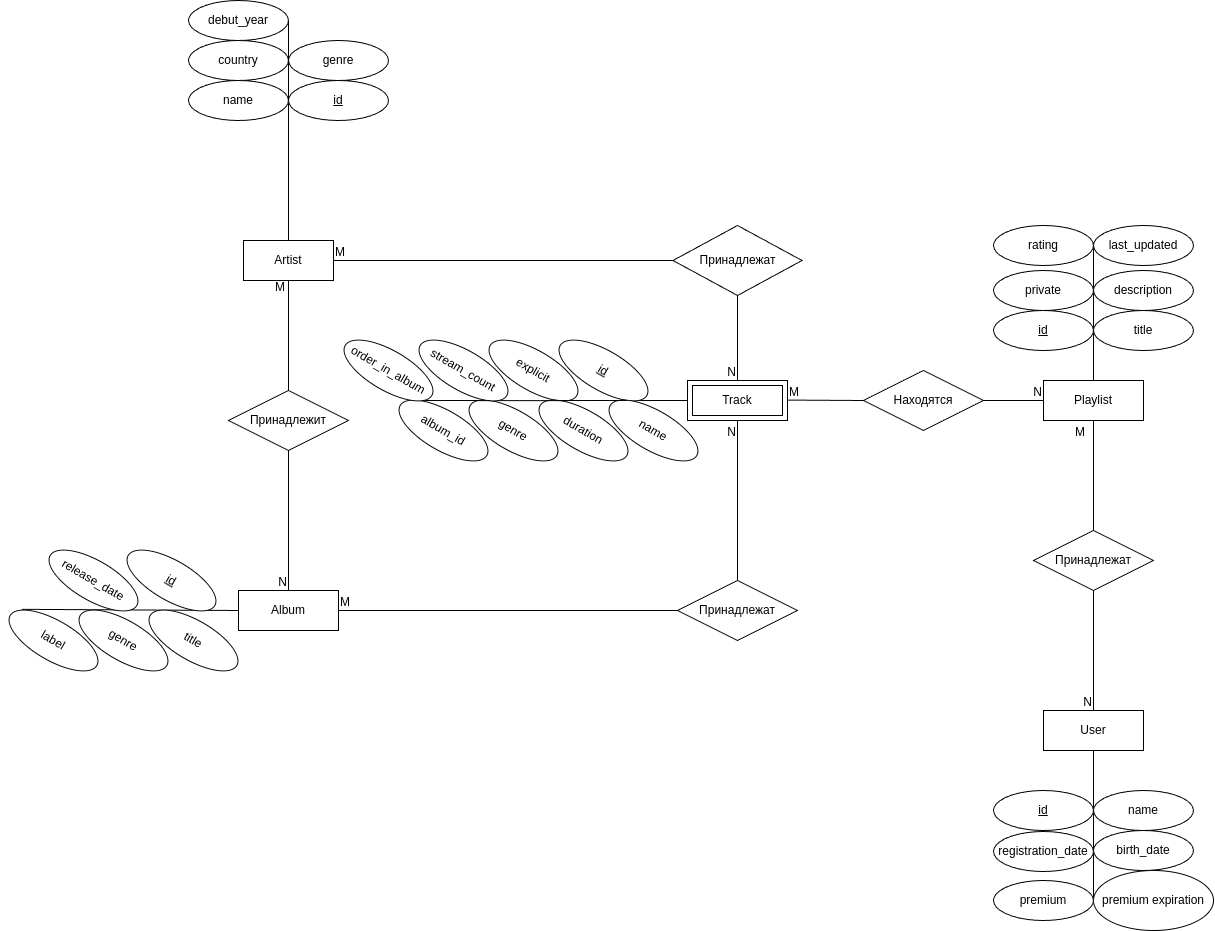

The diagram above was exported from draw.io. Its source (the exported page's mxGraphModel, read from the mxfile embedded in the PNG):
<mxGraphModel dx="2235" dy="1794" grid="1" gridSize="10" guides="1" tooltips="1" connect="1" arrows="1" fold="1" page="1" pageScale="1" pageWidth="827" pageHeight="1169" math="0" shadow="0">
  <root>
    <mxCell id="0" />
    <mxCell id="1" parent="0" />
    <mxCell id="QY_60lQkLRBMot92uYmB-15" value="Artist" style="whiteSpace=wrap;html=1;align=center;" parent="1" vertex="1">
      <mxGeometry x="-140" y="80" width="90" height="40" as="geometry" />
    </mxCell>
    <mxCell id="QY_60lQkLRBMot92uYmB-16" value="Track" style="shape=ext;margin=3;double=1;whiteSpace=wrap;html=1;align=center;" parent="1" vertex="1">
      <mxGeometry x="304" y="220" width="100" height="40" as="geometry" />
    </mxCell>
    <mxCell id="QY_60lQkLRBMot92uYmB-17" value="User" style="whiteSpace=wrap;html=1;align=center;" parent="1" vertex="1">
      <mxGeometry x="660" y="550" width="100" height="40" as="geometry" />
    </mxCell>
    <mxCell id="QY_60lQkLRBMot92uYmB-19" value="Playlist" style="whiteSpace=wrap;html=1;align=center;" parent="1" vertex="1">
      <mxGeometry x="660" y="220" width="100" height="40" as="geometry" />
    </mxCell>
    <mxCell id="nHzHPXEragSdT79R3W7X-3" value="" style="endArrow=none;html=1;rounded=0;exitX=0.5;exitY=1;exitDx=0;exitDy=0;entryX=0.5;entryY=0;entryDx=0;entryDy=0;" parent="1" source="QY_60lQkLRBMot92uYmB-23" target="QY_60lQkLRBMot92uYmB-16" edge="1">
      <mxGeometry relative="1" as="geometry">
        <mxPoint x="330" y="390" as="sourcePoint" />
        <mxPoint x="490" y="390" as="targetPoint" />
        <Array as="points" />
      </mxGeometry>
    </mxCell>
    <mxCell id="nHzHPXEragSdT79R3W7X-5" value="N" style="resizable=0;html=1;whiteSpace=wrap;align=right;verticalAlign=bottom;" parent="nHzHPXEragSdT79R3W7X-3" connectable="0" vertex="1">
      <mxGeometry x="1" relative="1" as="geometry" />
    </mxCell>
    <mxCell id="nHzHPXEragSdT79R3W7X-6" value="" style="endArrow=none;html=1;rounded=0;exitX=1;exitY=0.5;exitDx=0;exitDy=0;entryX=0;entryY=0.5;entryDx=0;entryDy=0;" parent="1" source="QY_60lQkLRBMot92uYmB-15" target="QY_60lQkLRBMot92uYmB-23" edge="1">
      <mxGeometry relative="1" as="geometry">
        <mxPoint x="230" y="90" as="sourcePoint" />
        <mxPoint x="360" y="130" as="targetPoint" />
        <Array as="points">
          <mxPoint x="310" y="100" />
        </Array>
      </mxGeometry>
    </mxCell>
    <mxCell id="nHzHPXEragSdT79R3W7X-7" value="M" style="resizable=0;html=1;whiteSpace=wrap;align=left;verticalAlign=bottom;" parent="nHzHPXEragSdT79R3W7X-6" connectable="0" vertex="1">
      <mxGeometry x="-1" relative="1" as="geometry" />
    </mxCell>
    <mxCell id="QY_60lQkLRBMot92uYmB-23" value="Принадлежат" style="shape=rhombus;perimeter=rhombusPerimeter;whiteSpace=wrap;html=1;align=center;" parent="1" vertex="1">
      <mxGeometry x="289.5" y="65" width="129" height="70" as="geometry" />
    </mxCell>
    <mxCell id="nHzHPXEragSdT79R3W7X-12" value="" style="endArrow=none;html=1;rounded=0;exitX=0.5;exitY=1;exitDx=0;exitDy=0;entryX=0.5;entryY=0;entryDx=0;entryDy=0;" parent="1" source="nHzHPXEragSdT79R3W7X-15" target="QY_60lQkLRBMot92uYmB-17" edge="1">
      <mxGeometry relative="1" as="geometry">
        <mxPoint x="530" y="160" as="sourcePoint" />
        <mxPoint x="620" y="140" as="targetPoint" />
      </mxGeometry>
    </mxCell>
    <mxCell id="nHzHPXEragSdT79R3W7X-14" value="N" style="resizable=0;html=1;whiteSpace=wrap;align=right;verticalAlign=bottom;" parent="nHzHPXEragSdT79R3W7X-12" connectable="0" vertex="1">
      <mxGeometry x="1" relative="1" as="geometry" />
    </mxCell>
    <mxCell id="nHzHPXEragSdT79R3W7X-16" value="" style="endArrow=none;html=1;rounded=0;exitX=0.5;exitY=1;exitDx=0;exitDy=0;entryX=0.5;entryY=0;entryDx=0;entryDy=0;" parent="1" source="QY_60lQkLRBMot92uYmB-19" target="nHzHPXEragSdT79R3W7X-15" edge="1">
      <mxGeometry relative="1" as="geometry">
        <mxPoint x="620" y="80" as="sourcePoint" />
        <mxPoint x="650" y="240" as="targetPoint" />
      </mxGeometry>
    </mxCell>
    <mxCell id="nHzHPXEragSdT79R3W7X-17" value="M" style="resizable=0;html=1;whiteSpace=wrap;align=left;verticalAlign=bottom;" parent="nHzHPXEragSdT79R3W7X-16" connectable="0" vertex="1">
      <mxGeometry x="-1" relative="1" as="geometry">
        <mxPoint x="-20" y="20" as="offset" />
      </mxGeometry>
    </mxCell>
    <mxCell id="nHzHPXEragSdT79R3W7X-15" value="Принадлежат" style="shape=rhombus;perimeter=rhombusPerimeter;whiteSpace=wrap;html=1;align=center;" parent="1" vertex="1">
      <mxGeometry x="650" y="370" width="120" height="60" as="geometry" />
    </mxCell>
    <mxCell id="nHzHPXEragSdT79R3W7X-19" value="" style="endArrow=none;html=1;rounded=0;entryX=0;entryY=0.5;entryDx=0;entryDy=0;" parent="1" source="nHzHPXEragSdT79R3W7X-22" target="QY_60lQkLRBMot92uYmB-19" edge="1">
      <mxGeometry relative="1" as="geometry">
        <mxPoint x="404" y="239.57999999999998" as="sourcePoint" />
        <mxPoint x="564" y="239.57999999999998" as="targetPoint" />
      </mxGeometry>
    </mxCell>
    <mxCell id="nHzHPXEragSdT79R3W7X-21" value="N" style="resizable=0;html=1;whiteSpace=wrap;align=right;verticalAlign=bottom;" parent="nHzHPXEragSdT79R3W7X-19" connectable="0" vertex="1">
      <mxGeometry x="1" relative="1" as="geometry" />
    </mxCell>
    <mxCell id="nHzHPXEragSdT79R3W7X-23" value="" style="endArrow=none;html=1;rounded=0;entryX=0;entryY=0.5;entryDx=0;entryDy=0;" parent="1" target="nHzHPXEragSdT79R3W7X-22" edge="1">
      <mxGeometry relative="1" as="geometry">
        <mxPoint x="404" y="239.57999999999998" as="sourcePoint" />
        <mxPoint x="660" y="240" as="targetPoint" />
      </mxGeometry>
    </mxCell>
    <mxCell id="nHzHPXEragSdT79R3W7X-24" value="M" style="resizable=0;html=1;whiteSpace=wrap;align=left;verticalAlign=bottom;" parent="nHzHPXEragSdT79R3W7X-23" connectable="0" vertex="1">
      <mxGeometry x="-1" relative="1" as="geometry" />
    </mxCell>
    <mxCell id="nHzHPXEragSdT79R3W7X-22" value="Находятся" style="shape=rhombus;perimeter=rhombusPerimeter;whiteSpace=wrap;html=1;align=center;" parent="1" vertex="1">
      <mxGeometry x="480" y="210" width="120" height="60" as="geometry" />
    </mxCell>
    <mxCell id="nHzHPXEragSdT79R3W7X-26" value="" style="endArrow=none;html=1;rounded=0;exitX=0.5;exitY=1;exitDx=0;exitDy=0;entryX=0.5;entryY=0;entryDx=0;entryDy=0;" parent="1" source="nHzHPXEragSdT79R3W7X-29" target="nHzHPXEragSdT79R3W7X-94" edge="1">
      <mxGeometry relative="1" as="geometry">
        <mxPoint x="280" y="250" as="sourcePoint" />
        <mxPoint x="440" y="250" as="targetPoint" />
        <Array as="points" />
      </mxGeometry>
    </mxCell>
    <mxCell id="nHzHPXEragSdT79R3W7X-28" value="N" style="resizable=0;html=1;whiteSpace=wrap;align=right;verticalAlign=bottom;" parent="nHzHPXEragSdT79R3W7X-26" connectable="0" vertex="1">
      <mxGeometry x="1" relative="1" as="geometry" />
    </mxCell>
    <mxCell id="nHzHPXEragSdT79R3W7X-30" value="" style="endArrow=none;html=1;rounded=0;exitX=0.5;exitY=1;exitDx=0;exitDy=0;entryX=0.5;entryY=0;entryDx=0;entryDy=0;" parent="1" source="QY_60lQkLRBMot92uYmB-15" target="nHzHPXEragSdT79R3W7X-29" edge="1">
      <mxGeometry relative="1" as="geometry">
        <mxPoint x="125" y="120" as="sourcePoint" />
        <mxPoint x="140" y="340" as="targetPoint" />
        <Array as="points" />
      </mxGeometry>
    </mxCell>
    <mxCell id="nHzHPXEragSdT79R3W7X-31" value="M" style="resizable=0;html=1;whiteSpace=wrap;align=left;verticalAlign=bottom;" parent="nHzHPXEragSdT79R3W7X-30" connectable="0" vertex="1">
      <mxGeometry x="-1" relative="1" as="geometry">
        <mxPoint x="-15" y="15" as="offset" />
      </mxGeometry>
    </mxCell>
    <mxCell id="nHzHPXEragSdT79R3W7X-29" value="Принадлежит" style="shape=rhombus;perimeter=rhombusPerimeter;whiteSpace=wrap;html=1;align=center;" parent="1" vertex="1">
      <mxGeometry x="-155" y="230" width="120" height="60" as="geometry" />
    </mxCell>
    <mxCell id="nHzHPXEragSdT79R3W7X-33" value="" style="endArrow=none;html=1;rounded=0;exitX=0.5;exitY=0;exitDx=0;exitDy=0;entryX=0.5;entryY=1;entryDx=0;entryDy=0;" parent="1" source="nHzHPXEragSdT79R3W7X-36" target="QY_60lQkLRBMot92uYmB-16" edge="1">
      <mxGeometry relative="1" as="geometry">
        <mxPoint x="280" y="350" as="sourcePoint" />
        <mxPoint x="440" y="350" as="targetPoint" />
        <Array as="points" />
      </mxGeometry>
    </mxCell>
    <mxCell id="nHzHPXEragSdT79R3W7X-35" value="N" style="resizable=0;html=1;whiteSpace=wrap;align=right;verticalAlign=bottom;" parent="nHzHPXEragSdT79R3W7X-33" connectable="0" vertex="1">
      <mxGeometry x="1" relative="1" as="geometry">
        <mxPoint y="20" as="offset" />
      </mxGeometry>
    </mxCell>
    <mxCell id="nHzHPXEragSdT79R3W7X-37" value="" style="endArrow=none;html=1;rounded=0;exitX=1;exitY=0.5;exitDx=0;exitDy=0;entryX=0;entryY=0.5;entryDx=0;entryDy=0;" parent="1" source="nHzHPXEragSdT79R3W7X-94" target="nHzHPXEragSdT79R3W7X-36" edge="1">
      <mxGeometry relative="1" as="geometry">
        <mxPoint x="175" y="450" as="sourcePoint" />
        <mxPoint x="354" y="260" as="targetPoint" />
        <Array as="points" />
      </mxGeometry>
    </mxCell>
    <mxCell id="nHzHPXEragSdT79R3W7X-38" value="M" style="resizable=0;html=1;whiteSpace=wrap;align=left;verticalAlign=bottom;" parent="nHzHPXEragSdT79R3W7X-37" connectable="0" vertex="1">
      <mxGeometry x="-1" relative="1" as="geometry" />
    </mxCell>
    <mxCell id="nHzHPXEragSdT79R3W7X-36" value="Принадлежат" style="shape=rhombus;perimeter=rhombusPerimeter;whiteSpace=wrap;html=1;align=center;" parent="1" vertex="1">
      <mxGeometry x="294" y="420" width="120" height="60" as="geometry" />
    </mxCell>
    <mxCell id="nHzHPXEragSdT79R3W7X-54" value="" style="endArrow=none;html=1;rounded=0;exitX=0.5;exitY=0;exitDx=0;exitDy=0;entryX=0;entryY=0.5;entryDx=0;entryDy=0;" parent="1" source="QY_60lQkLRBMot92uYmB-15" target="nHzHPXEragSdT79R3W7X-59" edge="1">
      <mxGeometry relative="1" as="geometry">
        <mxPoint x="90" y="60" as="sourcePoint" />
        <mxPoint x="120" y="-50" as="targetPoint" />
      </mxGeometry>
    </mxCell>
    <mxCell id="nHzHPXEragSdT79R3W7X-55" value="genre" style="ellipse;whiteSpace=wrap;html=1;align=center;" parent="1" vertex="1">
      <mxGeometry x="-95" y="-120" width="100" height="40" as="geometry" />
    </mxCell>
    <mxCell id="nHzHPXEragSdT79R3W7X-56" value="name" style="ellipse;whiteSpace=wrap;html=1;align=center;" parent="1" vertex="1">
      <mxGeometry x="-195" y="-80" width="100" height="40" as="geometry" />
    </mxCell>
    <mxCell id="nHzHPXEragSdT79R3W7X-59" value="id" style="ellipse;whiteSpace=wrap;html=1;align=center;fontStyle=4;" parent="1" vertex="1">
      <mxGeometry x="-95" y="-80" width="100" height="40" as="geometry" />
    </mxCell>
    <mxCell id="nHzHPXEragSdT79R3W7X-60" value="country" style="ellipse;whiteSpace=wrap;html=1;align=center;" parent="1" vertex="1">
      <mxGeometry x="-195" y="-120" width="100" height="40" as="geometry" />
    </mxCell>
    <mxCell id="nHzHPXEragSdT79R3W7X-61" value="" style="endArrow=none;html=1;rounded=0;entryX=0;entryY=0.5;entryDx=0;entryDy=0;exitX=1;exitY=0.5;exitDx=0;exitDy=0;" parent="1" source="nHzHPXEragSdT79R3W7X-60" target="nHzHPXEragSdT79R3W7X-59" edge="1">
      <mxGeometry relative="1" as="geometry">
        <mxPoint x="-235" y="30" as="sourcePoint" />
        <mxPoint x="-75" y="30" as="targetPoint" />
      </mxGeometry>
    </mxCell>
    <mxCell id="nHzHPXEragSdT79R3W7X-62" value="debut_year" style="ellipse;whiteSpace=wrap;html=1;align=center;" parent="1" vertex="1">
      <mxGeometry x="-195" y="-160" width="100" height="40" as="geometry" />
    </mxCell>
    <mxCell id="nHzHPXEragSdT79R3W7X-63" value="" style="endArrow=none;html=1;rounded=0;entryX=1;entryY=0.5;entryDx=0;entryDy=0;exitX=1;exitY=0.5;exitDx=0;exitDy=0;" parent="1" source="nHzHPXEragSdT79R3W7X-62" target="nHzHPXEragSdT79R3W7X-60" edge="1">
      <mxGeometry relative="1" as="geometry">
        <mxPoint x="-235" y="30" as="sourcePoint" />
        <mxPoint x="-75" y="30" as="targetPoint" />
      </mxGeometry>
    </mxCell>
    <mxCell id="nHzHPXEragSdT79R3W7X-64" value="" style="endArrow=none;html=1;rounded=0;entryX=0;entryY=0.5;entryDx=0;entryDy=0;" parent="1" target="QY_60lQkLRBMot92uYmB-16" edge="1">
      <mxGeometry relative="1" as="geometry">
        <mxPoint x="200" y="240" as="sourcePoint" />
        <mxPoint x="190" y="210" as="targetPoint" />
      </mxGeometry>
    </mxCell>
    <mxCell id="nHzHPXEragSdT79R3W7X-65" value="id" style="ellipse;whiteSpace=wrap;html=1;align=center;fontStyle=4;rotation=30;" parent="1" vertex="1">
      <mxGeometry x="170" y="190" width="100" height="40" as="geometry" />
    </mxCell>
    <mxCell id="nHzHPXEragSdT79R3W7X-67" value="explicit" style="ellipse;whiteSpace=wrap;html=1;align=center;fontStyle=0;rotation=30;" parent="1" vertex="1">
      <mxGeometry x="100" y="190" width="100" height="40" as="geometry" />
    </mxCell>
    <mxCell id="nHzHPXEragSdT79R3W7X-68" value="name" style="ellipse;whiteSpace=wrap;html=1;align=center;fontStyle=0;rotation=30;" parent="1" vertex="1">
      <mxGeometry x="220" y="250" width="100" height="40" as="geometry" />
    </mxCell>
    <mxCell id="nHzHPXEragSdT79R3W7X-69" value="duration" style="ellipse;whiteSpace=wrap;html=1;align=center;fontStyle=0;rotation=30;" parent="1" vertex="1">
      <mxGeometry x="150" y="250" width="100" height="40" as="geometry" />
    </mxCell>
    <mxCell id="nHzHPXEragSdT79R3W7X-70" value="genre" style="ellipse;whiteSpace=wrap;html=1;align=center;fontStyle=0;rotation=30;" parent="1" vertex="1">
      <mxGeometry x="80" y="250" width="100" height="40" as="geometry" />
    </mxCell>
    <mxCell id="nHzHPXEragSdT79R3W7X-71" value="" style="endArrow=none;html=1;rounded=0;entryX=1;entryY=1;entryDx=0;entryDy=0;exitX=0;exitY=0;exitDx=0;exitDy=0;" parent="1" source="nHzHPXEragSdT79R3W7X-69" target="nHzHPXEragSdT79R3W7X-65" edge="1">
      <mxGeometry relative="1" as="geometry">
        <mxPoint x="20" y="210" as="sourcePoint" />
        <mxPoint x="180" y="210" as="targetPoint" />
      </mxGeometry>
    </mxCell>
    <mxCell id="nHzHPXEragSdT79R3W7X-73" value="" style="endArrow=none;html=1;rounded=0;entryX=0;entryY=0;entryDx=0;entryDy=0;exitX=0.091;exitY=0.227;exitDx=0;exitDy=0;exitPerimeter=0;" parent="1" source="nHzHPXEragSdT79R3W7X-70" target="nHzHPXEragSdT79R3W7X-69" edge="1">
      <mxGeometry relative="1" as="geometry">
        <mxPoint x="20" y="210" as="sourcePoint" />
        <mxPoint x="180" y="210" as="targetPoint" />
      </mxGeometry>
    </mxCell>
    <mxCell id="nHzHPXEragSdT79R3W7X-74" value="stream_count" style="ellipse;whiteSpace=wrap;html=1;align=center;fontStyle=0;rotation=30;" parent="1" vertex="1">
      <mxGeometry x="30" y="190" width="100" height="40" as="geometry" />
    </mxCell>
    <mxCell id="nHzHPXEragSdT79R3W7X-75" value="" style="endArrow=none;html=1;rounded=0;entryX=0;entryY=0.5;entryDx=0;entryDy=0;exitX=0.07;exitY=0.221;exitDx=0;exitDy=0;exitPerimeter=0;" parent="1" source="nHzHPXEragSdT79R3W7X-80" target="nHzHPXEragSdT79R3W7X-94" edge="1">
      <mxGeometry relative="1" as="geometry">
        <mxPoint x="-330" y="450" as="sourcePoint" />
        <mxPoint x="-10" y="430" as="targetPoint" />
      </mxGeometry>
    </mxCell>
    <mxCell id="nHzHPXEragSdT79R3W7X-76" value="title" style="ellipse;whiteSpace=wrap;html=1;align=center;fontStyle=0;rotation=30;" parent="1" vertex="1">
      <mxGeometry x="-240" y="460" width="100" height="40" as="geometry" />
    </mxCell>
    <mxCell id="nHzHPXEragSdT79R3W7X-77" value="id" style="ellipse;whiteSpace=wrap;html=1;align=center;fontStyle=4;rotation=30;" parent="1" vertex="1">
      <mxGeometry x="-262" y="400" width="100" height="40" as="geometry" />
    </mxCell>
    <mxCell id="nHzHPXEragSdT79R3W7X-78" value="genre" style="ellipse;whiteSpace=wrap;html=1;align=center;fontStyle=0;rotation=30;" parent="1" vertex="1">
      <mxGeometry x="-310" y="460" width="100" height="40" as="geometry" />
    </mxCell>
    <mxCell id="nHzHPXEragSdT79R3W7X-79" value="release_date" style="ellipse;whiteSpace=wrap;html=1;align=center;fontStyle=0;rotation=30;" parent="1" vertex="1">
      <mxGeometry x="-340" y="400" width="100" height="40" as="geometry" />
    </mxCell>
    <mxCell id="nHzHPXEragSdT79R3W7X-80" value="label" style="ellipse;whiteSpace=wrap;html=1;align=center;fontStyle=0;rotation=30;" parent="1" vertex="1">
      <mxGeometry x="-380" y="460" width="100" height="40" as="geometry" />
    </mxCell>
    <mxCell id="nHzHPXEragSdT79R3W7X-82" value="" style="endArrow=none;html=1;rounded=0;entryX=0.5;entryY=1;entryDx=0;entryDy=0;exitX=1;exitY=0.5;exitDx=0;exitDy=0;" parent="1" source="nHzHPXEragSdT79R3W7X-86" target="QY_60lQkLRBMot92uYmB-17" edge="1">
      <mxGeometry relative="1" as="geometry">
        <mxPoint x="710" y="810" as="sourcePoint" />
        <mxPoint x="900" y="710" as="targetPoint" />
      </mxGeometry>
    </mxCell>
    <mxCell id="nHzHPXEragSdT79R3W7X-83" value="premium expiration" style="ellipse;whiteSpace=wrap;html=1;align=center;" parent="1" vertex="1">
      <mxGeometry x="710" y="710" width="120" height="60" as="geometry" />
    </mxCell>
    <mxCell id="nHzHPXEragSdT79R3W7X-84" value="name" style="ellipse;whiteSpace=wrap;html=1;align=center;" parent="1" vertex="1">
      <mxGeometry x="710" y="630" width="100" height="40" as="geometry" />
    </mxCell>
    <mxCell id="nHzHPXEragSdT79R3W7X-85" value="id" style="ellipse;whiteSpace=wrap;html=1;align=center;fontStyle=4;" parent="1" vertex="1">
      <mxGeometry x="610" y="630" width="100" height="40" as="geometry" />
    </mxCell>
    <mxCell id="nHzHPXEragSdT79R3W7X-86" value="premium" style="ellipse;whiteSpace=wrap;html=1;align=center;" parent="1" vertex="1">
      <mxGeometry x="610" y="720" width="100" height="40" as="geometry" />
    </mxCell>
    <mxCell id="nHzHPXEragSdT79R3W7X-87" value="registration_date" style="ellipse;whiteSpace=wrap;html=1;align=center;" parent="1" vertex="1">
      <mxGeometry x="610" y="671" width="100" height="40" as="geometry" />
    </mxCell>
    <mxCell id="nHzHPXEragSdT79R3W7X-88" value="" style="endArrow=none;html=1;rounded=0;entryX=0.5;entryY=0;entryDx=0;entryDy=0;exitX=1;exitY=0.5;exitDx=0;exitDy=0;" parent="1" source="nHzHPXEragSdT79R3W7X-93" target="QY_60lQkLRBMot92uYmB-19" edge="1">
      <mxGeometry relative="1" as="geometry">
        <mxPoint x="710" y="40" as="sourcePoint" />
        <mxPoint x="540" y="240" as="targetPoint" />
      </mxGeometry>
    </mxCell>
    <mxCell id="nHzHPXEragSdT79R3W7X-89" value="title" style="ellipse;whiteSpace=wrap;html=1;align=center;" parent="1" vertex="1">
      <mxGeometry x="710" y="150" width="100" height="40" as="geometry" />
    </mxCell>
    <mxCell id="nHzHPXEragSdT79R3W7X-90" value="id" style="ellipse;whiteSpace=wrap;html=1;align=center;fontStyle=4;" parent="1" vertex="1">
      <mxGeometry x="610" y="150" width="100" height="40" as="geometry" />
    </mxCell>
    <mxCell id="nHzHPXEragSdT79R3W7X-91" value="description" style="ellipse;whiteSpace=wrap;html=1;align=center;" parent="1" vertex="1">
      <mxGeometry x="710" y="110" width="100" height="40" as="geometry" />
    </mxCell>
    <mxCell id="nHzHPXEragSdT79R3W7X-92" value="&lt;div&gt;&lt;span style=&quot;background-color: initial;&quot;&gt;private&lt;/span&gt;&lt;br&gt;&lt;/div&gt;" style="ellipse;whiteSpace=wrap;html=1;align=center;" parent="1" vertex="1">
      <mxGeometry x="610" y="110" width="100" height="40" as="geometry" />
    </mxCell>
    <mxCell id="nHzHPXEragSdT79R3W7X-93" value="&lt;div&gt;&lt;span style=&quot;background-color: initial;&quot;&gt;rating&lt;/span&gt;&lt;br&gt;&lt;/div&gt;" style="ellipse;whiteSpace=wrap;html=1;align=center;" parent="1" vertex="1">
      <mxGeometry x="610" y="65" width="100" height="40" as="geometry" />
    </mxCell>
    <mxCell id="nHzHPXEragSdT79R3W7X-94" value="Album" style="shape=ext;margin=3;double=0;whiteSpace=wrap;html=1;align=center;" parent="1" vertex="1">
      <mxGeometry x="-145" y="430" width="100" height="40" as="geometry" />
    </mxCell>
    <mxCell id="nHzHPXEragSdT79R3W7X-97" value="birth_date" style="ellipse;whiteSpace=wrap;html=1;align=center;" parent="1" vertex="1">
      <mxGeometry x="710" y="670" width="100" height="40" as="geometry" />
    </mxCell>
    <mxCell id="ZPYH9_Z3c32spRDrAdPD-2" value="" style="endArrow=none;html=1;rounded=0;entryX=0;entryY=0;entryDx=0;entryDy=0;exitX=0.056;exitY=0.275;exitDx=0;exitDy=0;exitPerimeter=0;" parent="1" source="ZPYH9_Z3c32spRDrAdPD-3" target="nHzHPXEragSdT79R3W7X-70" edge="1">
      <mxGeometry width="50" height="50" relative="1" as="geometry">
        <mxPoint x="10" y="240" as="sourcePoint" />
        <mxPoint x="300" y="260" as="targetPoint" />
      </mxGeometry>
    </mxCell>
    <mxCell id="ZPYH9_Z3c32spRDrAdPD-3" value="album_id" style="ellipse;whiteSpace=wrap;html=1;align=center;fontStyle=0;rotation=30;" parent="1" vertex="1">
      <mxGeometry x="10" y="250" width="100" height="40" as="geometry" />
    </mxCell>
    <mxCell id="ZPYH9_Z3c32spRDrAdPD-4" value="order_in_album" style="ellipse;whiteSpace=wrap;html=1;align=center;fontStyle=0;rotation=30;" parent="1" vertex="1">
      <mxGeometry x="-45" y="190" width="100" height="40" as="geometry" />
    </mxCell>
    <mxCell id="hiJzlDKBagt01UrnlAq3-1" value="last_updated" style="ellipse;whiteSpace=wrap;html=1;align=center;" parent="1" vertex="1">
      <mxGeometry x="710" y="65" width="100" height="40" as="geometry" />
    </mxCell>
  </root>
</mxGraphModel>